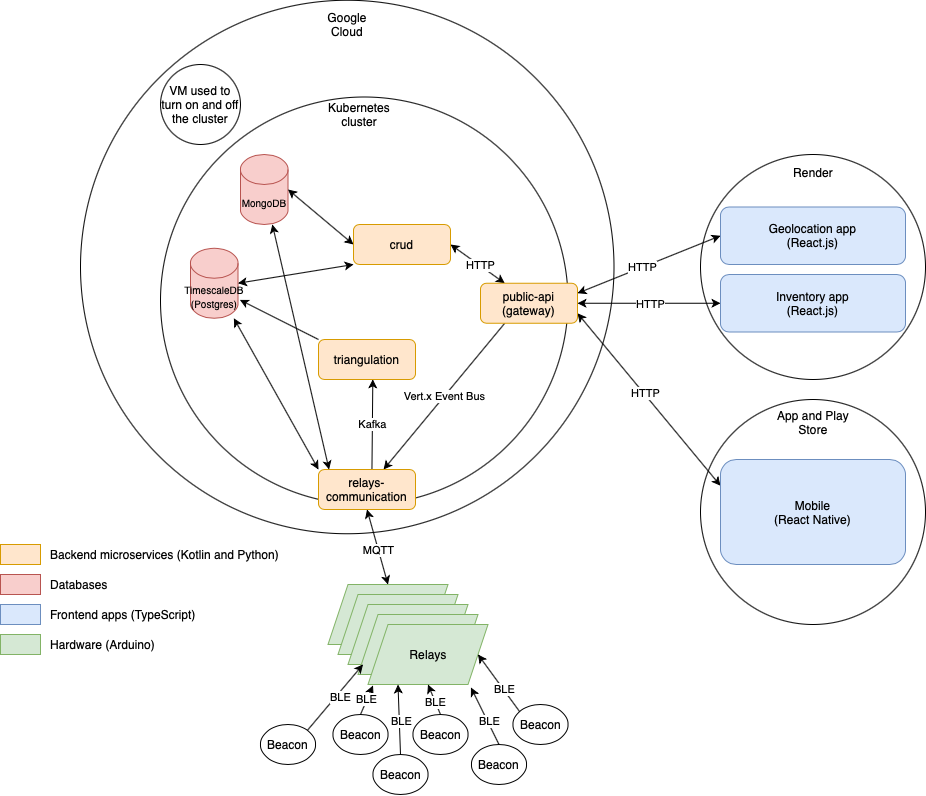

The diagram above was exported from draw.io. Its source (the exported page's mxGraphModel, read from the mxfile embedded in the PNG):
<mxGraphModel dx="1644" dy="1626" grid="1" gridSize="10" guides="1" tooltips="1" connect="1" arrows="1" fold="1" page="1" pageScale="1" pageWidth="827" pageHeight="1169" math="0" shadow="0">
  <root>
    <mxCell id="0" />
    <mxCell id="1" parent="0" />
    <mxCell id="gsxd2IG6gyIUE_AYlt-v-1" value="" style="ellipse;whiteSpace=wrap;html=1;aspect=fixed;" parent="1" vertex="1">
      <mxGeometry x="510" y="20" width="225" height="225" as="geometry" />
    </mxCell>
    <mxCell id="gsxd2IG6gyIUE_AYlt-v-2" value="Render" style="text;html=1;strokeColor=none;fillColor=none;align=center;verticalAlign=middle;whiteSpace=wrap;rounded=0;" parent="1" vertex="1">
      <mxGeometry x="602.5" y="27.5" width="40" height="20" as="geometry" />
    </mxCell>
    <mxCell id="gsxd2IG6gyIUE_AYlt-v-3" value="" style="ellipse;whiteSpace=wrap;html=1;aspect=fixed;" parent="1" vertex="1">
      <mxGeometry x="-110" y="-134.25" width="533.5" height="533.5" as="geometry" />
    </mxCell>
    <mxCell id="gsxd2IG6gyIUE_AYlt-v-4" value="Google Cloud" style="text;html=1;strokeColor=none;fillColor=none;align=center;verticalAlign=middle;whiteSpace=wrap;rounded=0;" parent="1" vertex="1">
      <mxGeometry x="136.75" y="-120" width="40" height="20" as="geometry" />
    </mxCell>
    <mxCell id="gsxd2IG6gyIUE_AYlt-v-5" style="rounded=0;orthogonalLoop=1;jettySize=auto;html=1;startArrow=classic;startFill=1;entryX=0;entryY=0.5;entryDx=0;entryDy=0;exitX=1;exitY=0.25;exitDx=0;exitDy=0;" parent="1" source="gsxd2IG6gyIUE_AYlt-v-51" target="gsxd2IG6gyIUE_AYlt-v-7" edge="1">
      <mxGeometry relative="1" as="geometry">
        <mxPoint x="388" y="240" as="sourcePoint" />
      </mxGeometry>
    </mxCell>
    <mxCell id="gsxd2IG6gyIUE_AYlt-v-45" value="HTTP" style="edgeLabel;html=1;align=center;verticalAlign=middle;resizable=0;points=[];" parent="gsxd2IG6gyIUE_AYlt-v-5" vertex="1" connectable="0">
      <mxGeometry x="-0.0953" relative="1" as="geometry">
        <mxPoint as="offset" />
      </mxGeometry>
    </mxCell>
    <mxCell id="gsxd2IG6gyIUE_AYlt-v-7" value="Geolocation app&lt;br&gt;(React.js)" style="rounded=1;whiteSpace=wrap;html=1;fillColor=#dae8fc;strokeColor=#6c8ebf;" parent="1" vertex="1">
      <mxGeometry x="530" y="72.5" width="185" height="57.5" as="geometry" />
    </mxCell>
    <mxCell id="gsxd2IG6gyIUE_AYlt-v-8" style="rounded=0;orthogonalLoop=1;jettySize=auto;html=1;exitX=0.5;exitY=0;exitDx=0;exitDy=0;entryX=0.5;entryY=1;entryDx=0;entryDy=0;startArrow=classic;startFill=1;" parent="1" source="gsxd2IG6gyIUE_AYlt-v-9" target="gsxd2IG6gyIUE_AYlt-v-55" edge="1">
      <mxGeometry relative="1" as="geometry">
        <mxPoint x="295" y="327.5" as="targetPoint" />
      </mxGeometry>
    </mxCell>
    <mxCell id="gsxd2IG6gyIUE_AYlt-v-43" value="MQTT" style="edgeLabel;html=1;align=center;verticalAlign=middle;resizable=0;points=[];" parent="gsxd2IG6gyIUE_AYlt-v-8" vertex="1" connectable="0">
      <mxGeometry x="-0.0861" relative="1" as="geometry">
        <mxPoint as="offset" />
      </mxGeometry>
    </mxCell>
    <mxCell id="gsxd2IG6gyIUE_AYlt-v-9" value="" style="shape=parallelogram;perimeter=parallelogramPerimeter;whiteSpace=wrap;html=1;fixedSize=1;fillColor=#d5e8d4;strokeColor=#82b366;" parent="1" vertex="1">
      <mxGeometry x="137.5" y="450" width="120" height="60" as="geometry" />
    </mxCell>
    <mxCell id="gsxd2IG6gyIUE_AYlt-v-10" value="" style="shape=parallelogram;perimeter=parallelogramPerimeter;whiteSpace=wrap;html=1;fixedSize=1;fillColor=#d5e8d4;strokeColor=#82b366;" parent="1" vertex="1">
      <mxGeometry x="147.5" y="460" width="120" height="60" as="geometry" />
    </mxCell>
    <mxCell id="gsxd2IG6gyIUE_AYlt-v-11" value="" style="shape=parallelogram;perimeter=parallelogramPerimeter;whiteSpace=wrap;html=1;fixedSize=1;fillColor=#d5e8d4;strokeColor=#82b366;" parent="1" vertex="1">
      <mxGeometry x="157.5" y="470" width="120" height="60" as="geometry" />
    </mxCell>
    <mxCell id="gsxd2IG6gyIUE_AYlt-v-12" value="" style="shape=parallelogram;perimeter=parallelogramPerimeter;whiteSpace=wrap;html=1;fixedSize=1;fillColor=#d5e8d4;strokeColor=#82b366;" parent="1" vertex="1">
      <mxGeometry x="167.5" y="480" width="120" height="60" as="geometry" />
    </mxCell>
    <mxCell id="gsxd2IG6gyIUE_AYlt-v-13" value="Relays" style="shape=parallelogram;perimeter=parallelogramPerimeter;whiteSpace=wrap;html=1;fixedSize=1;fillColor=#d5e8d4;strokeColor=#82b366;" parent="1" vertex="1">
      <mxGeometry x="177.5" y="490" width="120" height="60" as="geometry" />
    </mxCell>
    <mxCell id="gsxd2IG6gyIUE_AYlt-v-14" style="rounded=0;orthogonalLoop=1;jettySize=auto;html=1;exitX=1;exitY=0;exitDx=0;exitDy=0;startArrow=none;startFill=0;" parent="1" source="gsxd2IG6gyIUE_AYlt-v-15" edge="1">
      <mxGeometry relative="1" as="geometry">
        <mxPoint x="172.5" y="530" as="targetPoint" />
      </mxGeometry>
    </mxCell>
    <mxCell id="gsxd2IG6gyIUE_AYlt-v-41" value="BLE" style="edgeLabel;html=1;align=center;verticalAlign=middle;resizable=0;points=[];" parent="gsxd2IG6gyIUE_AYlt-v-14" vertex="1" connectable="0">
      <mxGeometry x="0.0706" y="-4" relative="1" as="geometry">
        <mxPoint as="offset" />
      </mxGeometry>
    </mxCell>
    <mxCell id="gsxd2IG6gyIUE_AYlt-v-15" value="Beacon" style="ellipse;whiteSpace=wrap;html=1;" parent="1" vertex="1">
      <mxGeometry x="70" y="590" width="55" height="40" as="geometry" />
    </mxCell>
    <mxCell id="gsxd2IG6gyIUE_AYlt-v-16" value="BLE" style="rounded=0;orthogonalLoop=1;jettySize=auto;html=1;exitX=0.5;exitY=0;exitDx=0;exitDy=0;startArrow=none;startFill=0;" parent="1" source="gsxd2IG6gyIUE_AYlt-v-17" edge="1">
      <mxGeometry relative="1" as="geometry">
        <mxPoint x="182.5" y="551" as="targetPoint" />
      </mxGeometry>
    </mxCell>
    <mxCell id="gsxd2IG6gyIUE_AYlt-v-17" value="Beacon" style="ellipse;whiteSpace=wrap;html=1;" parent="1" vertex="1">
      <mxGeometry x="142.5" y="580" width="55" height="40" as="geometry" />
    </mxCell>
    <mxCell id="gsxd2IG6gyIUE_AYlt-v-18" style="rounded=0;orthogonalLoop=1;jettySize=auto;html=1;exitX=0.5;exitY=0;exitDx=0;exitDy=0;entryX=0.5;entryY=1;entryDx=0;entryDy=0;startArrow=none;startFill=0;" parent="1" source="gsxd2IG6gyIUE_AYlt-v-19" target="gsxd2IG6gyIUE_AYlt-v-13" edge="1">
      <mxGeometry relative="1" as="geometry" />
    </mxCell>
    <mxCell id="gsxd2IG6gyIUE_AYlt-v-64" value="BLE" style="edgeLabel;html=1;align=center;verticalAlign=middle;resizable=0;points=[];" parent="gsxd2IG6gyIUE_AYlt-v-18" vertex="1" connectable="0">
      <mxGeometry x="-0.2" relative="1" as="geometry">
        <mxPoint as="offset" />
      </mxGeometry>
    </mxCell>
    <mxCell id="gsxd2IG6gyIUE_AYlt-v-19" value="Beacon" style="ellipse;whiteSpace=wrap;html=1;" parent="1" vertex="1">
      <mxGeometry x="222.5" y="580" width="55" height="40" as="geometry" />
    </mxCell>
    <mxCell id="gsxd2IG6gyIUE_AYlt-v-20" style="rounded=0;orthogonalLoop=1;jettySize=auto;html=1;exitX=0.5;exitY=0;exitDx=0;exitDy=0;entryX=0.25;entryY=1;entryDx=0;entryDy=0;startArrow=none;startFill=0;" parent="1" source="gsxd2IG6gyIUE_AYlt-v-21" target="gsxd2IG6gyIUE_AYlt-v-13" edge="1">
      <mxGeometry relative="1" as="geometry" />
    </mxCell>
    <mxCell id="gsxd2IG6gyIUE_AYlt-v-63" value="BLE" style="edgeLabel;html=1;align=center;verticalAlign=middle;resizable=0;points=[];" parent="gsxd2IG6gyIUE_AYlt-v-20" vertex="1" connectable="0">
      <mxGeometry x="-0.0594" y="-2" relative="1" as="geometry">
        <mxPoint as="offset" />
      </mxGeometry>
    </mxCell>
    <mxCell id="gsxd2IG6gyIUE_AYlt-v-21" value="Beacon" style="ellipse;whiteSpace=wrap;html=1;" parent="1" vertex="1">
      <mxGeometry x="182.5" y="620" width="55" height="40" as="geometry" />
    </mxCell>
    <mxCell id="gsxd2IG6gyIUE_AYlt-v-22" style="rounded=0;orthogonalLoop=1;jettySize=auto;html=1;exitX=0.5;exitY=0;exitDx=0;exitDy=0;entryX=0.858;entryY=1.05;entryDx=0;entryDy=0;entryPerimeter=0;startArrow=none;startFill=0;" parent="1" source="gsxd2IG6gyIUE_AYlt-v-23" target="gsxd2IG6gyIUE_AYlt-v-13" edge="1">
      <mxGeometry relative="1" as="geometry" />
    </mxCell>
    <mxCell id="gsxd2IG6gyIUE_AYlt-v-65" value="BLE" style="edgeLabel;html=1;align=center;verticalAlign=middle;resizable=0;points=[];" parent="gsxd2IG6gyIUE_AYlt-v-22" vertex="1" connectable="0">
      <mxGeometry x="-0.2043" y="-1" relative="1" as="geometry">
        <mxPoint as="offset" />
      </mxGeometry>
    </mxCell>
    <mxCell id="gsxd2IG6gyIUE_AYlt-v-23" value="Beacon" style="ellipse;whiteSpace=wrap;html=1;" parent="1" vertex="1">
      <mxGeometry x="281" y="610" width="55" height="40" as="geometry" />
    </mxCell>
    <mxCell id="gsxd2IG6gyIUE_AYlt-v-24" style="rounded=0;orthogonalLoop=1;jettySize=auto;html=1;exitX=0.009;exitY=0.225;exitDx=0;exitDy=0;entryX=1;entryY=0.5;entryDx=0;entryDy=0;startArrow=none;startFill=0;exitPerimeter=0;" parent="1" target="gsxd2IG6gyIUE_AYlt-v-13" edge="1">
      <mxGeometry relative="1" as="geometry">
        <mxPoint x="330.4949999999999" y="579" as="sourcePoint" />
      </mxGeometry>
    </mxCell>
    <mxCell id="gsxd2IG6gyIUE_AYlt-v-66" value="BLE" style="edgeLabel;html=1;align=center;verticalAlign=middle;resizable=0;points=[];" parent="gsxd2IG6gyIUE_AYlt-v-24" vertex="1" connectable="0">
      <mxGeometry x="-0.1642" y="-1" relative="1" as="geometry">
        <mxPoint y="1" as="offset" />
      </mxGeometry>
    </mxCell>
    <mxCell id="gsxd2IG6gyIUE_AYlt-v-25" value="Beacon" style="ellipse;whiteSpace=wrap;html=1;" parent="1" vertex="1">
      <mxGeometry x="322.5" y="570" width="55" height="40" as="geometry" />
    </mxCell>
    <mxCell id="gsxd2IG6gyIUE_AYlt-v-26" value="" style="ellipse;whiteSpace=wrap;html=1;aspect=fixed;" parent="1" vertex="1">
      <mxGeometry x="510" y="265" width="225" height="225" as="geometry" />
    </mxCell>
    <mxCell id="gsxd2IG6gyIUE_AYlt-v-27" value="App and Play Store" style="text;html=1;strokeColor=none;fillColor=none;align=center;verticalAlign=middle;whiteSpace=wrap;rounded=0;" parent="1" vertex="1">
      <mxGeometry x="577.5" y="277.5" width="90" height="20" as="geometry" />
    </mxCell>
    <mxCell id="gsxd2IG6gyIUE_AYlt-v-28" style="edgeStyle=none;rounded=0;orthogonalLoop=1;jettySize=auto;html=1;entryX=1;entryY=0.75;entryDx=0;entryDy=0;startArrow=classic;startFill=1;exitX=0;exitY=0.25;exitDx=0;exitDy=0;" parent="1" source="gsxd2IG6gyIUE_AYlt-v-29" target="gsxd2IG6gyIUE_AYlt-v-51" edge="1">
      <mxGeometry relative="1" as="geometry">
        <mxPoint x="386.94499999999994" y="290.015" as="targetPoint" />
      </mxGeometry>
    </mxCell>
    <mxCell id="gsxd2IG6gyIUE_AYlt-v-44" value="HTTP" style="edgeLabel;html=1;align=center;verticalAlign=middle;resizable=0;points=[];" parent="gsxd2IG6gyIUE_AYlt-v-28" vertex="1" connectable="0">
      <mxGeometry x="0.0668" y="-1" relative="1" as="geometry">
        <mxPoint as="offset" />
      </mxGeometry>
    </mxCell>
    <mxCell id="gsxd2IG6gyIUE_AYlt-v-29" value="Mobile&lt;br&gt;(React Native)" style="rounded=1;whiteSpace=wrap;html=1;fillColor=#dae8fc;strokeColor=#6c8ebf;" parent="1" vertex="1">
      <mxGeometry x="530" y="325" width="185" height="105" as="geometry" />
    </mxCell>
    <mxCell id="gsxd2IG6gyIUE_AYlt-v-30" value="" style="rounded=0;whiteSpace=wrap;html=1;fillColor=#dae8fc;strokeColor=#6c8ebf;" parent="1" vertex="1">
      <mxGeometry x="-190" y="470" width="40" height="20" as="geometry" />
    </mxCell>
    <mxCell id="gsxd2IG6gyIUE_AYlt-v-31" value="" style="rounded=0;whiteSpace=wrap;html=1;fillColor=#d5e8d4;strokeColor=#82b366;" parent="1" vertex="1">
      <mxGeometry x="-190" y="500" width="40" height="20" as="geometry" />
    </mxCell>
    <mxCell id="gsxd2IG6gyIUE_AYlt-v-32" value="Frontend apps (TypeScript)" style="text;html=1;strokeColor=none;fillColor=none;align=left;verticalAlign=middle;whiteSpace=wrap;rounded=0;" parent="1" vertex="1">
      <mxGeometry x="-142.5" y="470" width="152.5" height="20" as="geometry" />
    </mxCell>
    <mxCell id="gsxd2IG6gyIUE_AYlt-v-33" value="Hardware (Arduino)" style="text;html=1;strokeColor=none;fillColor=none;align=left;verticalAlign=middle;whiteSpace=wrap;rounded=0;" parent="1" vertex="1">
      <mxGeometry x="-142.5" y="500" width="112.5" height="20" as="geometry" />
    </mxCell>
    <mxCell id="gsxd2IG6gyIUE_AYlt-v-34" style="edgeStyle=none;rounded=0;orthogonalLoop=1;jettySize=auto;html=1;exitX=0;exitY=0.5;exitDx=0;exitDy=0;startArrow=classic;startFill=1;entryX=1;entryY=0.5;entryDx=0;entryDy=0;" parent="1" source="gsxd2IG6gyIUE_AYlt-v-35" target="gsxd2IG6gyIUE_AYlt-v-51" edge="1">
      <mxGeometry relative="1" as="geometry">
        <mxPoint x="387" y="220" as="targetPoint" />
      </mxGeometry>
    </mxCell>
    <mxCell id="gsxd2IG6gyIUE_AYlt-v-46" value="HTTP" style="edgeLabel;html=1;align=center;verticalAlign=middle;resizable=0;points=[];" parent="gsxd2IG6gyIUE_AYlt-v-34" vertex="1" connectable="0">
      <mxGeometry x="-0.0138" y="1" relative="1" as="geometry">
        <mxPoint as="offset" />
      </mxGeometry>
    </mxCell>
    <mxCell id="gsxd2IG6gyIUE_AYlt-v-35" value="Inventory app&lt;br&gt;(React.js)" style="rounded=1;whiteSpace=wrap;html=1;fillColor=#dae8fc;strokeColor=#6c8ebf;" parent="1" vertex="1">
      <mxGeometry x="530" y="140" width="185" height="57.5" as="geometry" />
    </mxCell>
    <mxCell id="gsxd2IG6gyIUE_AYlt-v-36" style="edgeStyle=none;rounded=0;orthogonalLoop=1;jettySize=auto;html=1;exitX=0;exitY=0.5;exitDx=0;exitDy=0;startArrow=classic;startFill=1;" parent="1" source="gsxd2IG6gyIUE_AYlt-v-35" target="gsxd2IG6gyIUE_AYlt-v-35" edge="1">
      <mxGeometry relative="1" as="geometry" />
    </mxCell>
    <mxCell id="gsxd2IG6gyIUE_AYlt-v-47" value="" style="ellipse;whiteSpace=wrap;html=1;aspect=fixed;" parent="1" vertex="1">
      <mxGeometry x="-30" y="-37.5" width="407.5" height="407.5" as="geometry" />
    </mxCell>
    <mxCell id="gsxd2IG6gyIUE_AYlt-v-48" value="Kubernetes cluster" style="text;html=1;strokeColor=none;fillColor=none;align=center;verticalAlign=middle;whiteSpace=wrap;rounded=0;" parent="1" vertex="1">
      <mxGeometry x="148.75" y="-30" width="40" height="20" as="geometry" />
    </mxCell>
    <mxCell id="gsxd2IG6gyIUE_AYlt-v-49" value="&lt;font style=&quot;font-size: 10px&quot;&gt;MongoDB&lt;/font&gt;" style="shape=cylinder3;whiteSpace=wrap;html=1;boundedLbl=1;backgroundOutline=1;size=15;fillColor=#f8cecc;strokeColor=#b85450;" parent="1" vertex="1">
      <mxGeometry x="50" y="20" width="47.5" height="70" as="geometry" />
    </mxCell>
    <mxCell id="gsxd2IG6gyIUE_AYlt-v-50" value="&lt;font style=&quot;font-size: 10px&quot;&gt;TimescaleDB&lt;br&gt;(Postgres)&lt;br&gt;&lt;/font&gt;" style="shape=cylinder3;whiteSpace=wrap;html=1;boundedLbl=1;backgroundOutline=1;size=15;fillColor=#f8cecc;strokeColor=#b85450;" parent="1" vertex="1">
      <mxGeometry y="113.75" width="47.5" height="70" as="geometry" />
    </mxCell>
    <mxCell id="gsxd2IG6gyIUE_AYlt-v-53" style="rounded=0;orthogonalLoop=1;jettySize=auto;html=1;exitX=0.25;exitY=0;exitDx=0;exitDy=0;entryX=1;entryY=0.5;entryDx=0;entryDy=0;startArrow=classic;startFill=1;" parent="1" source="gsxd2IG6gyIUE_AYlt-v-51" target="gsxd2IG6gyIUE_AYlt-v-52" edge="1">
      <mxGeometry relative="1" as="geometry" />
    </mxCell>
    <mxCell id="gsxd2IG6gyIUE_AYlt-v-54" value="HTTP" style="edgeLabel;html=1;align=center;verticalAlign=middle;resizable=0;points=[];" parent="gsxd2IG6gyIUE_AYlt-v-53" vertex="1" connectable="0">
      <mxGeometry x="-0.0993" relative="1" as="geometry">
        <mxPoint as="offset" />
      </mxGeometry>
    </mxCell>
    <mxCell id="gsxd2IG6gyIUE_AYlt-v-58" value="Vert.x Event Bus" style="edgeStyle=none;rounded=0;orthogonalLoop=1;jettySize=auto;html=1;exitX=0.25;exitY=1;exitDx=0;exitDy=0;startArrow=none;startFill=0;" parent="1" source="gsxd2IG6gyIUE_AYlt-v-51" target="gsxd2IG6gyIUE_AYlt-v-55" edge="1">
      <mxGeometry relative="1" as="geometry" />
    </mxCell>
    <mxCell id="gsxd2IG6gyIUE_AYlt-v-51" value="public-api&lt;br&gt;(gateway)" style="rounded=1;whiteSpace=wrap;html=1;fillColor=#ffe6cc;strokeColor=#d79b00;" parent="1" vertex="1">
      <mxGeometry x="290" y="148.75" width="97" height="40" as="geometry" />
    </mxCell>
    <mxCell id="gsxd2IG6gyIUE_AYlt-v-56" style="rounded=0;orthogonalLoop=1;jettySize=auto;html=1;exitX=0;exitY=0.5;exitDx=0;exitDy=0;entryX=1;entryY=0.5;entryDx=0;entryDy=0;entryPerimeter=0;startArrow=classic;startFill=1;" parent="1" source="gsxd2IG6gyIUE_AYlt-v-52" target="gsxd2IG6gyIUE_AYlt-v-49" edge="1">
      <mxGeometry relative="1" as="geometry" />
    </mxCell>
    <mxCell id="gsxd2IG6gyIUE_AYlt-v-57" style="edgeStyle=none;rounded=0;orthogonalLoop=1;jettySize=auto;html=1;exitX=0;exitY=1;exitDx=0;exitDy=0;entryX=1;entryY=0.5;entryDx=0;entryDy=0;entryPerimeter=0;startArrow=classic;startFill=1;" parent="1" source="gsxd2IG6gyIUE_AYlt-v-52" target="gsxd2IG6gyIUE_AYlt-v-50" edge="1">
      <mxGeometry relative="1" as="geometry" />
    </mxCell>
    <mxCell id="gsxd2IG6gyIUE_AYlt-v-52" value="crud" style="rounded=1;whiteSpace=wrap;html=1;fillColor=#ffe6cc;strokeColor=#d79b00;" parent="1" vertex="1">
      <mxGeometry x="163" y="90" width="97" height="40" as="geometry" />
    </mxCell>
    <mxCell id="gsxd2IG6gyIUE_AYlt-v-62" value="Kafka" style="edgeStyle=none;rounded=0;orthogonalLoop=1;jettySize=auto;html=1;exitX=0.551;exitY=0;exitDx=0;exitDy=0;startArrow=none;startFill=0;exitPerimeter=0;entryX=0.56;entryY=0.996;entryDx=0;entryDy=0;entryPerimeter=0;" parent="1" source="gsxd2IG6gyIUE_AYlt-v-55" target="gsxd2IG6gyIUE_AYlt-v-59" edge="1">
      <mxGeometry relative="1" as="geometry">
        <mxPoint x="183" y="245" as="targetPoint" />
      </mxGeometry>
    </mxCell>
    <mxCell id="gsxd2IG6gyIUE_AYlt-v-55" value="relays-communication" style="rounded=1;whiteSpace=wrap;html=1;fillColor=#ffe6cc;strokeColor=#d79b00;" parent="1" vertex="1">
      <mxGeometry x="128" y="335" width="97" height="40" as="geometry" />
    </mxCell>
    <mxCell id="gsxd2IG6gyIUE_AYlt-v-61" style="edgeStyle=none;rounded=0;orthogonalLoop=1;jettySize=auto;html=1;exitX=0;exitY=0;exitDx=0;exitDy=0;entryX=1.04;entryY=0.738;entryDx=0;entryDy=0;entryPerimeter=0;startArrow=none;startFill=0;" parent="1" source="gsxd2IG6gyIUE_AYlt-v-59" target="gsxd2IG6gyIUE_AYlt-v-50" edge="1">
      <mxGeometry relative="1" as="geometry" />
    </mxCell>
    <mxCell id="gsxd2IG6gyIUE_AYlt-v-59" value="triangulation" style="rounded=1;whiteSpace=wrap;html=1;fillColor=#ffe6cc;strokeColor=#d79b00;" parent="1" vertex="1">
      <mxGeometry x="128" y="205" width="97" height="40" as="geometry" />
    </mxCell>
    <mxCell id="gsxd2IG6gyIUE_AYlt-v-67" value="" style="rounded=0;whiteSpace=wrap;html=1;fillColor=#f8cecc;strokeColor=#b85450;" parent="1" vertex="1">
      <mxGeometry x="-190" y="440" width="40" height="20" as="geometry" />
    </mxCell>
    <mxCell id="gsxd2IG6gyIUE_AYlt-v-68" value="Databases" style="text;html=1;strokeColor=none;fillColor=none;align=left;verticalAlign=middle;whiteSpace=wrap;rounded=0;" parent="1" vertex="1">
      <mxGeometry x="-142.5" y="440" width="90" height="20" as="geometry" />
    </mxCell>
    <mxCell id="gsxd2IG6gyIUE_AYlt-v-70" value="" style="rounded=0;whiteSpace=wrap;html=1;fillColor=#ffe6cc;strokeColor=#d79b00;" parent="1" vertex="1">
      <mxGeometry x="-190" y="410" width="40" height="20" as="geometry" />
    </mxCell>
    <mxCell id="gsxd2IG6gyIUE_AYlt-v-71" value="Backend microservices (Kotlin and Python)" style="text;html=1;strokeColor=none;fillColor=none;align=left;verticalAlign=middle;whiteSpace=wrap;rounded=0;" parent="1" vertex="1">
      <mxGeometry x="-142.5" y="410" width="232.5" height="20" as="geometry" />
    </mxCell>
    <mxCell id="gsxd2IG6gyIUE_AYlt-v-72" value="VM used to turn on and off the cluster" style="ellipse;whiteSpace=wrap;html=1;aspect=fixed;" parent="1" vertex="1">
      <mxGeometry x="-30" y="-70" width="80" height="80" as="geometry" />
    </mxCell>
    <mxCell id="X56qnJ2cSEn4KnSbk1cT-1" style="rounded=0;orthogonalLoop=1;jettySize=auto;html=1;startArrow=classic;startFill=1;exitX=0.109;exitY=0;exitDx=0;exitDy=0;exitPerimeter=0;" edge="1" parent="1" source="gsxd2IG6gyIUE_AYlt-v-55" target="gsxd2IG6gyIUE_AYlt-v-49">
      <mxGeometry relative="1" as="geometry">
        <mxPoint x="173" y="120" as="sourcePoint" />
        <mxPoint x="107.5" y="65" as="targetPoint" />
      </mxGeometry>
    </mxCell>
    <mxCell id="X56qnJ2cSEn4KnSbk1cT-2" style="rounded=0;orthogonalLoop=1;jettySize=auto;html=1;startArrow=classic;startFill=1;exitX=0;exitY=0;exitDx=0;exitDy=0;" edge="1" parent="1" source="gsxd2IG6gyIUE_AYlt-v-55" target="gsxd2IG6gyIUE_AYlt-v-50">
      <mxGeometry relative="1" as="geometry">
        <mxPoint x="179.6500000000001" y="345" as="sourcePoint" />
        <mxPoint x="95.73749999999995" y="100" as="targetPoint" />
      </mxGeometry>
    </mxCell>
  </root>
</mxGraphModel>